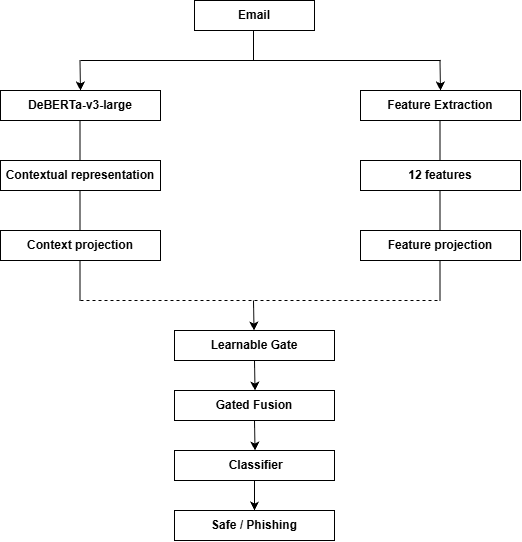

The diagram above was exported from draw.io. Its source (the exported page's mxGraphModel, read from the mxfile embedded in the PNG):
<mxGraphModel dx="1030" dy="527" grid="1" gridSize="10" guides="1" tooltips="1" connect="1" arrows="1" fold="1" page="1" pageScale="1" pageWidth="827" pageHeight="1169" math="0" shadow="0">
  <root>
    <mxCell id="0" />
    <mxCell id="1" parent="0" />
    <mxCell id="cv30SVWN-dZ72LBRUBTr-1" parent="1" style="rounded=0;whiteSpace=wrap;html=1;fontStyle=1;fontSize=12;" value="Email" vertex="1">
      <mxGeometry height="30" width="120" x="354" y="10" as="geometry" />
    </mxCell>
    <mxCell id="cv30SVWN-dZ72LBRUBTr-2" parent="1" style="rounded=0;whiteSpace=wrap;html=1;fontStyle=1;fontSize=12;" value="DeBERTa-v3-large" vertex="1">
      <mxGeometry height="30" width="160" x="160" y="100" as="geometry" />
    </mxCell>
    <mxCell id="cv30SVWN-dZ72LBRUBTr-3" parent="1" style="rounded=0;whiteSpace=wrap;html=1;fontStyle=1;fontSize=12;" value="Contextual representation" vertex="1">
      <mxGeometry height="30" width="160" x="160" y="170" as="geometry" />
    </mxCell>
    <mxCell id="cv30SVWN-dZ72LBRUBTr-5" parent="1" style="rounded=0;whiteSpace=wrap;html=1;fontStyle=1;fontSize=12;" value="&amp;nbsp;Classifier" vertex="1">
      <mxGeometry height="30" width="160" x="334" y="460" as="geometry" />
    </mxCell>
    <mxCell id="cv30SVWN-dZ72LBRUBTr-6" parent="1" style="rounded=0;whiteSpace=wrap;html=1;fontStyle=1;fontSize=12;" value="Learnable Gate" vertex="1">
      <mxGeometry height="30" width="160" x="334" y="340" as="geometry" />
    </mxCell>
    <mxCell id="cv30SVWN-dZ72LBRUBTr-7" parent="1" style="rounded=0;whiteSpace=wrap;html=1;fontStyle=1;fontSize=12;" value="Context projection" vertex="1">
      <mxGeometry height="30" width="160" x="160" y="240" as="geometry" />
    </mxCell>
    <mxCell id="cv30SVWN-dZ72LBRUBTr-8" parent="1" style="rounded=0;whiteSpace=wrap;html=1;fontStyle=1;fontSize=12;" value="Gated Fusion" vertex="1">
      <mxGeometry height="30" width="160" x="334" y="400" as="geometry" />
    </mxCell>
    <mxCell id="cv30SVWN-dZ72LBRUBTr-9" parent="1" style="rounded=0;whiteSpace=wrap;html=1;fontStyle=1;fontSize=12;" value="Feature projection" vertex="1">
      <mxGeometry height="30" width="160" x="520" y="240" as="geometry" />
    </mxCell>
    <mxCell id="cv30SVWN-dZ72LBRUBTr-10" parent="1" style="rounded=0;whiteSpace=wrap;html=1;fontStyle=1;fontSize=12;" value="12 features" vertex="1">
      <mxGeometry height="30" width="160" x="520" y="170" as="geometry" />
    </mxCell>
    <mxCell id="cv30SVWN-dZ72LBRUBTr-11" parent="1" style="rounded=0;whiteSpace=wrap;html=1;fontStyle=1;fontSize=12;" value="Feature Extraction" vertex="1">
      <mxGeometry height="30" width="160" x="520" y="100" as="geometry" />
    </mxCell>
    <mxCell id="cv30SVWN-dZ72LBRUBTr-13" edge="1" parent="1" style="endArrow=none;html=1;rounded=0;fontStyle=1;fontSize=12;" value="">
      <mxGeometry height="50" relative="1" width="50" as="geometry">
        <mxPoint x="240" y="70" as="sourcePoint" />
        <mxPoint x="600" y="70" as="targetPoint" />
      </mxGeometry>
    </mxCell>
    <mxCell id="cv30SVWN-dZ72LBRUBTr-14" edge="1" parent="1" style="endArrow=classic;html=1;rounded=0;entryX=0.5;entryY=0;entryDx=0;entryDy=0;fontStyle=1;fontSize=12;" target="cv30SVWN-dZ72LBRUBTr-2" value="">
      <mxGeometry height="50" relative="1" width="50" as="geometry">
        <mxPoint x="239.5" y="70" as="sourcePoint" />
        <mxPoint x="239.5" y="120" as="targetPoint" />
      </mxGeometry>
    </mxCell>
    <mxCell id="cv30SVWN-dZ72LBRUBTr-15" edge="1" parent="1" style="endArrow=classic;html=1;rounded=0;entryX=0.5;entryY=0;entryDx=0;entryDy=0;fontStyle=1;fontSize=12;" value="">
      <mxGeometry height="50" relative="1" width="50" as="geometry">
        <mxPoint x="599.5" y="70" as="sourcePoint" />
        <mxPoint x="600" y="100" as="targetPoint" />
      </mxGeometry>
    </mxCell>
    <mxCell id="cv30SVWN-dZ72LBRUBTr-16" edge="1" parent="1" style="endArrow=none;html=1;rounded=0;fontStyle=1;fontSize=12;" value="">
      <mxGeometry height="50" relative="1" width="50" as="geometry">
        <mxPoint x="413" y="70" as="sourcePoint" />
        <mxPoint x="413" y="40" as="targetPoint" />
      </mxGeometry>
    </mxCell>
    <mxCell id="cv30SVWN-dZ72LBRUBTr-17" edge="1" parent="1" style="endArrow=none;html=1;rounded=0;fontStyle=1;fontSize=12;" value="">
      <mxGeometry height="50" relative="1" width="50" as="geometry">
        <mxPoint x="239.5" y="170" as="sourcePoint" />
        <mxPoint x="239.5" y="130" as="targetPoint" />
      </mxGeometry>
    </mxCell>
    <mxCell id="cv30SVWN-dZ72LBRUBTr-18" edge="1" parent="1" style="endArrow=none;html=1;rounded=0;fontStyle=1;fontSize=12;" value="">
      <mxGeometry height="50" relative="1" width="50" as="geometry">
        <mxPoint x="599.5" y="170" as="sourcePoint" />
        <mxPoint x="599.5" y="130" as="targetPoint" />
      </mxGeometry>
    </mxCell>
    <mxCell id="cv30SVWN-dZ72LBRUBTr-20" edge="1" parent="1" style="endArrow=none;html=1;rounded=0;fontStyle=1;fontSize=12;" value="">
      <mxGeometry height="50" relative="1" width="50" as="geometry">
        <mxPoint x="599.5" y="240" as="sourcePoint" />
        <mxPoint x="599.5" y="200" as="targetPoint" />
      </mxGeometry>
    </mxCell>
    <mxCell id="cv30SVWN-dZ72LBRUBTr-21" edge="1" parent="1" style="endArrow=none;html=1;rounded=0;fontStyle=1;fontSize=12;" value="">
      <mxGeometry height="50" relative="1" width="50" as="geometry">
        <mxPoint x="239.5" y="240" as="sourcePoint" />
        <mxPoint x="239.5" y="200" as="targetPoint" />
      </mxGeometry>
    </mxCell>
    <mxCell id="cv30SVWN-dZ72LBRUBTr-22" edge="1" parent="1" style="endArrow=none;html=1;rounded=0;fontStyle=1;fontSize=12;" value="">
      <mxGeometry height="50" relative="1" width="50" as="geometry">
        <mxPoint x="239.5" y="310" as="sourcePoint" />
        <mxPoint x="239.5" y="270" as="targetPoint" />
      </mxGeometry>
    </mxCell>
    <mxCell id="cv30SVWN-dZ72LBRUBTr-23" edge="1" parent="1" style="endArrow=none;html=1;rounded=0;fontStyle=1;fontSize=12;" value="">
      <mxGeometry height="50" relative="1" width="50" as="geometry">
        <mxPoint x="599.5" y="310" as="sourcePoint" />
        <mxPoint x="599.5" y="270" as="targetPoint" />
      </mxGeometry>
    </mxCell>
    <mxCell id="cv30SVWN-dZ72LBRUBTr-24" edge="1" parent="1" style="endArrow=none;dashed=1;html=1;rounded=0;fontStyle=1;fontSize=12;" value="">
      <mxGeometry height="50" relative="1" width="50" as="geometry">
        <mxPoint x="240" y="310" as="sourcePoint" />
        <mxPoint x="600" y="310" as="targetPoint" />
      </mxGeometry>
    </mxCell>
    <mxCell id="cv30SVWN-dZ72LBRUBTr-25" edge="1" parent="1" style="endArrow=classic;html=1;rounded=0;entryX=0.5;entryY=0;entryDx=0;entryDy=0;fontStyle=1;fontSize=12;" value="">
      <mxGeometry height="50" relative="1" width="50" as="geometry">
        <mxPoint x="413" y="310" as="sourcePoint" />
        <mxPoint x="413.5" y="340" as="targetPoint" />
      </mxGeometry>
    </mxCell>
    <mxCell id="cv30SVWN-dZ72LBRUBTr-26" edge="1" parent="1" style="endArrow=classic;html=1;rounded=0;entryX=0.5;entryY=0;entryDx=0;entryDy=0;fontStyle=1;fontSize=12;" value="">
      <mxGeometry height="50" relative="1" width="50" as="geometry">
        <mxPoint x="414" y="370" as="sourcePoint" />
        <mxPoint x="414.5" y="400" as="targetPoint" />
      </mxGeometry>
    </mxCell>
    <mxCell id="cv30SVWN-dZ72LBRUBTr-27" edge="1" parent="1" style="endArrow=classic;html=1;rounded=0;entryX=0.5;entryY=0;entryDx=0;entryDy=0;fontStyle=1;fontSize=12;" value="">
      <mxGeometry height="50" relative="1" width="50" as="geometry">
        <mxPoint x="414" y="430" as="sourcePoint" />
        <mxPoint x="414.5" y="460" as="targetPoint" />
      </mxGeometry>
    </mxCell>
    <mxCell id="cv30SVWN-dZ72LBRUBTr-28" edge="1" parent="1" source="cv30SVWN-dZ72LBRUBTr-4" style="endArrow=classic;html=1;rounded=0;entryX=0.5;entryY=0;entryDx=0;entryDy=0;fontStyle=1;fontSize=12;" value="">
      <mxGeometry height="50" relative="1" width="50" as="geometry">
        <mxPoint x="414" y="490" as="sourcePoint" />
        <mxPoint x="414.5" y="520" as="targetPoint" />
      </mxGeometry>
    </mxCell>
    <mxCell id="cv30SVWN-dZ72LBRUBTr-29" edge="1" parent="1" style="endArrow=classic;html=1;rounded=0;entryX=0.5;entryY=0;entryDx=0;entryDy=0;fontStyle=1;fontSize=12;" target="cv30SVWN-dZ72LBRUBTr-4" value="">
      <mxGeometry height="50" relative="1" width="50" as="geometry">
        <mxPoint x="414" y="490" as="sourcePoint" />
        <mxPoint x="414.5" y="520" as="targetPoint" />
      </mxGeometry>
    </mxCell>
    <mxCell id="cv30SVWN-dZ72LBRUBTr-4" parent="1" style="rounded=0;whiteSpace=wrap;html=1;fontStyle=1;fontSize=12;" value="Safe / Phishing" vertex="1">
      <mxGeometry height="30" width="160" x="334" y="520" as="geometry" />
    </mxCell>
  </root>
</mxGraphModel>